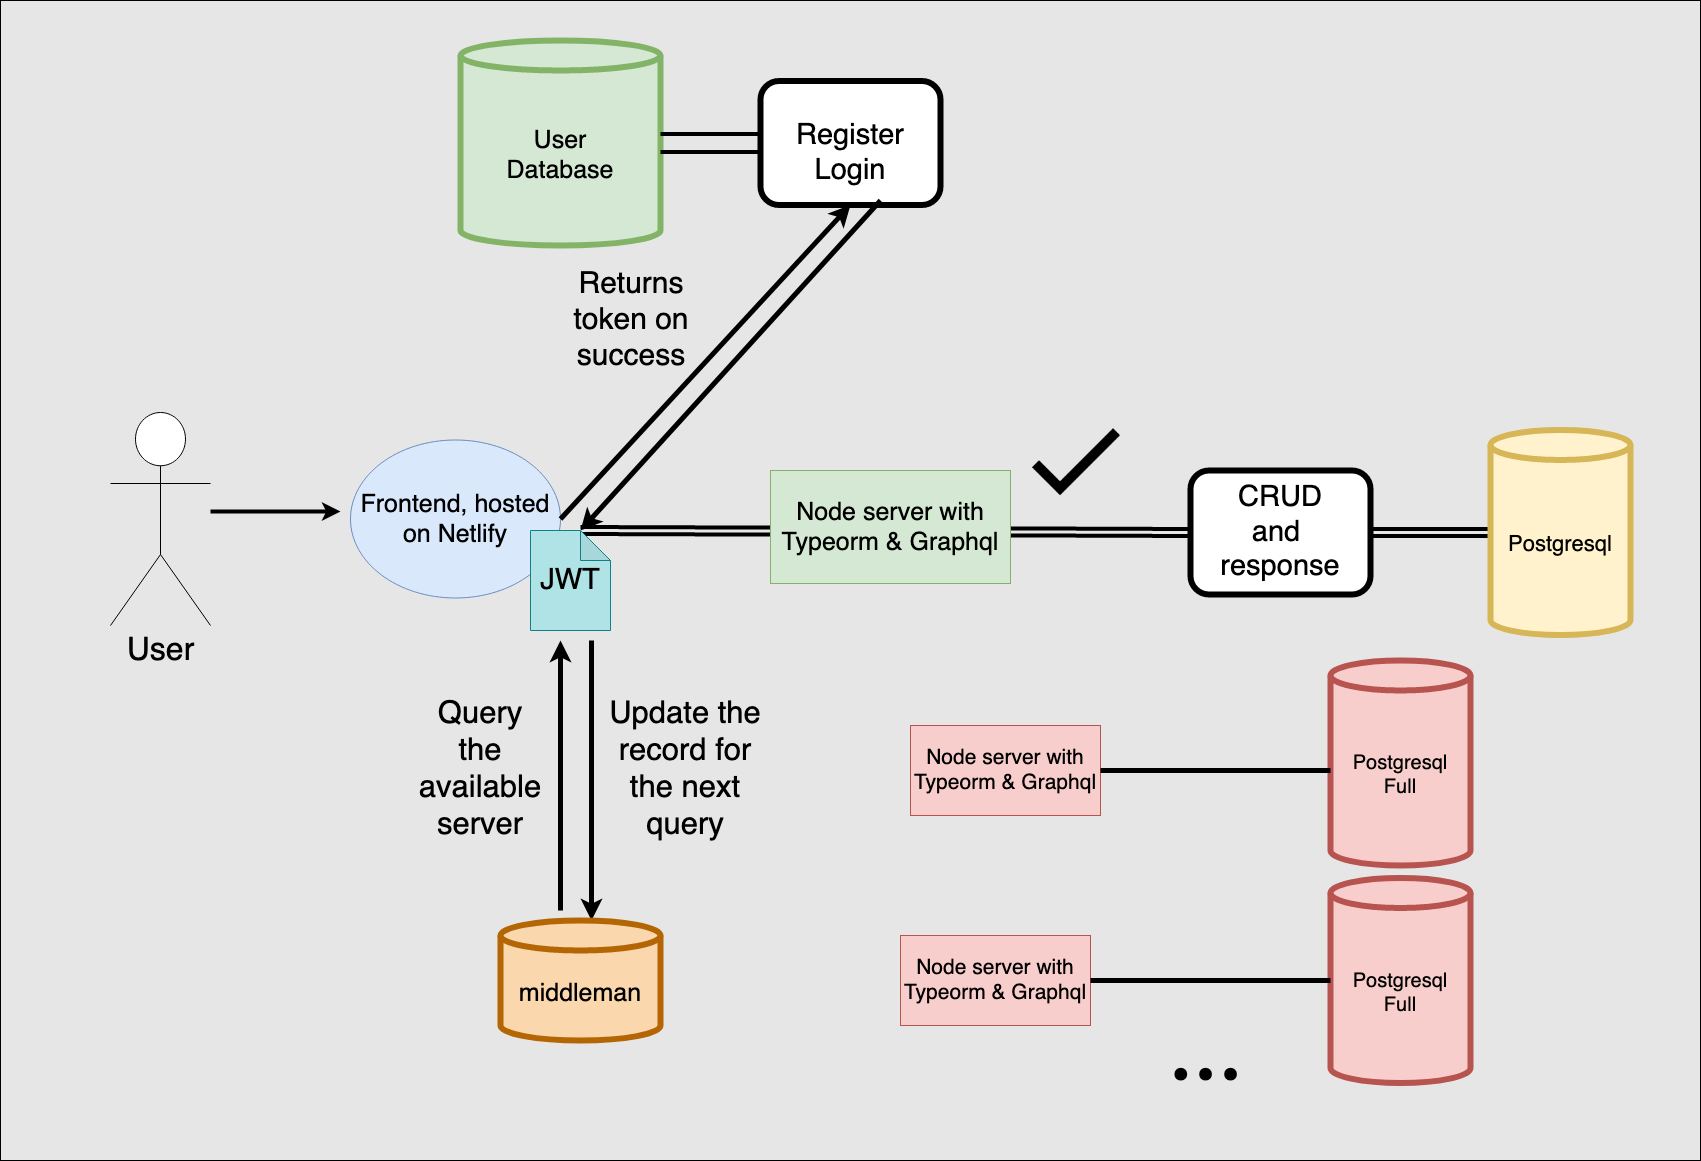

The diagram above was exported from draw.io. Its source (the exported page's mxGraphModel, read from the mxfile embedded in the PNG):
<mxGraphModel dx="2815" dy="1080" grid="1" gridSize="10" guides="1" tooltips="1" connect="1" arrows="1" fold="1" page="1" pageScale="1" pageWidth="850" pageHeight="1100" background="#E6E6E6" math="0" shadow="0">
  <root>
    <mxCell id="0" />
    <mxCell id="1" parent="0" />
    <mxCell id="K7eV-uBRpu0XQn8ZcBpj-26" value="" style="rounded=0;whiteSpace=wrap;html=1;fontSize=25;labelBackgroundColor=#D1D1D1;noLabel=1;fontColor=none;fillColor=#E6E6E6;" vertex="1" parent="1">
      <mxGeometry x="-40" y="550" width="1700" height="1160" as="geometry" />
    </mxCell>
    <mxCell id="Wk9PrIWTFOHUWH_nrVrl-3" value="&lt;div style=&quot;font-size: 32px;&quot;&gt;User&lt;/div&gt;&lt;div style=&quot;font-size: 32px;&quot;&gt;&lt;br style=&quot;font-size: 32px;&quot;&gt;&lt;/div&gt;" style="shape=umlActor;verticalLabelPosition=bottom;verticalAlign=top;html=1;outlineConnect=0;fontSize=32;" parent="1" vertex="1">
      <mxGeometry x="70" y="962" width="100" height="213" as="geometry" />
    </mxCell>
    <mxCell id="Wk9PrIWTFOHUWH_nrVrl-8" value="" style="endArrow=classic;html=1;strokeWidth=4;fontSize=17;" parent="1" edge="1">
      <mxGeometry width="50" height="50" relative="1" as="geometry">
        <mxPoint x="170" y="1061" as="sourcePoint" />
        <mxPoint x="300" y="1061" as="targetPoint" />
      </mxGeometry>
    </mxCell>
    <mxCell id="Wk9PrIWTFOHUWH_nrVrl-9" value="&lt;font style=&quot;font-size: 25px;&quot;&gt;Frontend, hosted on Netlify&lt;/font&gt;" style="ellipse;whiteSpace=wrap;html=1;fillColor=#dae8fc;strokeColor=#6c8ebf;fontSize=25;" parent="1" vertex="1">
      <mxGeometry x="310" y="989.5" width="210" height="158" as="geometry" />
    </mxCell>
    <mxCell id="w3pNeeiGLuZ11ZeNBHqW-12" value="&lt;div&gt;&lt;font style=&quot;font-size: 29px&quot;&gt;CRUD&lt;/font&gt;&lt;/div&gt;&lt;div&gt;&lt;font style=&quot;font-size: 29px&quot;&gt;and&amp;nbsp; response &lt;br&gt;&lt;/font&gt;&lt;/div&gt;" style="rounded=1;whiteSpace=wrap;html=1;strokeWidth=6;" parent="1" vertex="1">
      <mxGeometry x="1150" y="1020" width="180" height="124" as="geometry" />
    </mxCell>
    <mxCell id="w3pNeeiGLuZ11ZeNBHqW-13" value="" style="endArrow=none;html=1;strokeWidth=4;exitX=1;exitY=0.5;exitDx=0;exitDy=0;shape=link;" parent="1" source="w3pNeeiGLuZ11ZeNBHqW-12" target="w3pNeeiGLuZ11ZeNBHqW-14" edge="1">
      <mxGeometry width="50" height="50" relative="1" as="geometry">
        <mxPoint x="1060" y="1097.5" as="sourcePoint" />
        <mxPoint x="1320" y="887.5" as="targetPoint" />
      </mxGeometry>
    </mxCell>
    <mxCell id="w3pNeeiGLuZ11ZeNBHqW-14" value="&lt;font style=&quot;font-size: 22px;&quot;&gt;Postgresql&lt;/font&gt;" style="shape=cylinder3;whiteSpace=wrap;html=1;boundedLbl=1;backgroundOutline=1;size=15;strokeWidth=6;fillColor=#fff2cc;strokeColor=#d6b656;fontSize=22;" parent="1" vertex="1">
      <mxGeometry x="1450" y="979.5" width="140" height="205" as="geometry" />
    </mxCell>
    <mxCell id="w3pNeeiGLuZ11ZeNBHqW-18" value="Node server with Typeorm &amp;amp; Graphql" style="rounded=0;whiteSpace=wrap;html=1;fillColor=#f8cecc;strokeColor=#b85450;fontSize=21;" parent="1" vertex="1">
      <mxGeometry x="860" y="1485" width="190" height="90" as="geometry" />
    </mxCell>
    <mxCell id="w3pNeeiGLuZ11ZeNBHqW-20" value="" style="endArrow=none;html=1;strokeWidth=4;exitX=0;exitY=0;exitDx=50;exitDy=0;entryX=0;entryY=0.5;entryDx=0;entryDy=0;shape=link;exitPerimeter=0;" parent="1" source="K7eV-uBRpu0XQn8ZcBpj-12" target="w3pNeeiGLuZ11ZeNBHqW-12" edge="1">
      <mxGeometry width="50" height="50" relative="1" as="geometry">
        <mxPoint x="1178" y="944.5" as="sourcePoint" />
        <mxPoint x="1540" y="1187.5" as="targetPoint" />
      </mxGeometry>
    </mxCell>
    <mxCell id="w3pNeeiGLuZ11ZeNBHqW-22" value="&lt;font style=&quot;font-size: 100px&quot; face=&quot;Comic Sans MS&quot;&gt;...&lt;/font&gt;" style="text;html=1;strokeColor=none;fillColor=none;align=center;verticalAlign=middle;whiteSpace=wrap;rounded=0;fontSize=21;" parent="1" vertex="1">
      <mxGeometry x="1040" y="1550" width="250" height="70" as="geometry" />
    </mxCell>
    <mxCell id="w3pNeeiGLuZ11ZeNBHqW-25" value="" style="endArrow=classic;html=1;fontSize=25;strokeWidth=5;" parent="1" edge="1">
      <mxGeometry width="50" height="50" relative="1" as="geometry">
        <mxPoint x="551" y="1190" as="sourcePoint" />
        <mxPoint x="551" y="1470" as="targetPoint" />
      </mxGeometry>
    </mxCell>
    <mxCell id="w3pNeeiGLuZ11ZeNBHqW-26" value="" style="endArrow=classic;html=1;fontSize=25;strokeWidth=5;" parent="1" edge="1">
      <mxGeometry width="50" height="50" relative="1" as="geometry">
        <mxPoint x="520" y="1460" as="sourcePoint" />
        <mxPoint x="520" y="1190" as="targetPoint" />
      </mxGeometry>
    </mxCell>
    <mxCell id="w3pNeeiGLuZ11ZeNBHqW-27" value="&lt;div&gt;middleman&lt;/div&gt;" style="shape=cylinder3;whiteSpace=wrap;html=1;boundedLbl=1;backgroundOutline=1;size=15;fontSize=25;strokeColor=#b46504;strokeWidth=6;fillColor=#fad7ac;" parent="1" vertex="1">
      <mxGeometry x="460" y="1470" width="160" height="120" as="geometry" />
    </mxCell>
    <mxCell id="w3pNeeiGLuZ11ZeNBHqW-28" value="Update the record for the next query" style="text;html=1;strokeColor=none;fillColor=none;align=center;verticalAlign=middle;whiteSpace=wrap;rounded=0;fontSize=31;" parent="1" vertex="1">
      <mxGeometry x="560" y="1310" width="170" height="20" as="geometry" />
    </mxCell>
    <mxCell id="w3pNeeiGLuZ11ZeNBHqW-32" value="&lt;div&gt;&lt;font style=&quot;font-size: 20px&quot;&gt;Postgresql&lt;/font&gt;&lt;/div&gt;&lt;div&gt;&lt;font style=&quot;font-size: 20px&quot;&gt;Full&lt;br&gt;&lt;/font&gt;&lt;/div&gt;" style="shape=cylinder3;whiteSpace=wrap;html=1;boundedLbl=1;backgroundOutline=1;size=15;strokeWidth=6;fillColor=#f8cecc;strokeColor=#b85450;" parent="1" vertex="1">
      <mxGeometry x="1290" y="1427.5" width="140" height="205" as="geometry" />
    </mxCell>
    <mxCell id="w3pNeeiGLuZ11ZeNBHqW-33" value="" style="endArrow=none;html=1;fontSize=25;strokeWidth=5;exitX=1;exitY=0.5;exitDx=0;exitDy=0;entryX=0;entryY=0.5;entryDx=0;entryDy=0;entryPerimeter=0;" parent="1" source="w3pNeeiGLuZ11ZeNBHqW-18" target="w3pNeeiGLuZ11ZeNBHqW-32" edge="1">
      <mxGeometry width="50" height="50" relative="1" as="geometry">
        <mxPoint x="940" y="1127.5" as="sourcePoint" />
        <mxPoint x="990" y="1077.5" as="targetPoint" />
      </mxGeometry>
    </mxCell>
    <mxCell id="w3pNeeiGLuZ11ZeNBHqW-35" value="Query the available server" style="text;html=1;strokeColor=none;fillColor=none;align=center;verticalAlign=middle;whiteSpace=wrap;rounded=0;fontSize=31;strokeWidth=6;" parent="1" vertex="1">
      <mxGeometry x="420" y="1310" width="40" height="20" as="geometry" />
    </mxCell>
    <mxCell id="K7eV-uBRpu0XQn8ZcBpj-7" value="" style="endArrow=classic;html=1;fontSize=25;strokeWidth=5;exitX=1;exitY=0.5;exitDx=0;exitDy=0;entryX=0.5;entryY=1;entryDx=0;entryDy=0;" edge="1" parent="1" source="Wk9PrIWTFOHUWH_nrVrl-9" target="K7eV-uBRpu0XQn8ZcBpj-9">
      <mxGeometry width="50" height="50" relative="1" as="geometry">
        <mxPoint x="690" y="1170" as="sourcePoint" />
        <mxPoint x="810" y="790" as="targetPoint" />
      </mxGeometry>
    </mxCell>
    <mxCell id="K7eV-uBRpu0XQn8ZcBpj-8" value="&lt;p style=&quot;line-height: 130%; font-size: 25px;&quot;&gt;&lt;/p&gt;&lt;div style=&quot;font-size: 25px;&quot;&gt;&lt;font style=&quot;font-size: 25px;&quot;&gt;User&lt;/font&gt;&lt;/div&gt;&lt;div style=&quot;font-size: 25px;&quot;&gt;&lt;font style=&quot;font-size: 25px;&quot;&gt;Database&lt;/font&gt;&lt;/div&gt;&lt;p style=&quot;font-size: 25px;&quot;&gt;&lt;/p&gt;" style="shape=cylinder3;whiteSpace=wrap;html=1;boundedLbl=1;backgroundOutline=1;size=15;strokeWidth=6;fillColor=#d5e8d4;strokeColor=#82b366;fontSize=25;" vertex="1" parent="1">
      <mxGeometry x="420" y="590" width="200" height="205" as="geometry" />
    </mxCell>
    <mxCell id="K7eV-uBRpu0XQn8ZcBpj-9" value="&lt;div&gt;&lt;br&gt;&lt;/div&gt;&lt;div&gt;&lt;font style=&quot;font-size: 29px&quot;&gt;Register&lt;/font&gt;&lt;/div&gt;&lt;div&gt;&lt;font style=&quot;font-size: 29px&quot;&gt;Login&lt;br&gt;&lt;/font&gt;&lt;/div&gt;" style="rounded=1;whiteSpace=wrap;html=1;strokeWidth=6;" vertex="1" parent="1">
      <mxGeometry x="720" y="630.5" width="180" height="124" as="geometry" />
    </mxCell>
    <mxCell id="K7eV-uBRpu0XQn8ZcBpj-10" value="" style="endArrow=none;html=1;strokeWidth=4;exitX=0;exitY=0.5;exitDx=0;exitDy=0;entryX=1;entryY=0.5;entryDx=0;entryDy=0;shape=link;entryPerimeter=0;width=15;" edge="1" parent="1" source="K7eV-uBRpu0XQn8ZcBpj-9" target="K7eV-uBRpu0XQn8ZcBpj-8">
      <mxGeometry width="50" height="50" relative="1" as="geometry">
        <mxPoint x="1188" y="954.5" as="sourcePoint" />
        <mxPoint x="1285" y="954.4999999999998" as="targetPoint" />
      </mxGeometry>
    </mxCell>
    <mxCell id="K7eV-uBRpu0XQn8ZcBpj-11" value="" style="endArrow=classic;html=1;fontSize=25;strokeWidth=5;entryX=0;entryY=0;entryDx=50;entryDy=0;entryPerimeter=0;" edge="1" parent="1" target="K7eV-uBRpu0XQn8ZcBpj-12">
      <mxGeometry width="50" height="50" relative="1" as="geometry">
        <mxPoint x="840" y="750" as="sourcePoint" />
        <mxPoint x="580" y="1130" as="targetPoint" />
      </mxGeometry>
    </mxCell>
    <mxCell id="K7eV-uBRpu0XQn8ZcBpj-12" value="&lt;font style=&quot;font-size: 29px&quot;&gt;JWT&lt;/font&gt;" style="shape=note;whiteSpace=wrap;html=1;backgroundOutline=1;darkOpacity=0.05;fontSize=25;fillColor=#b0e3e6;strokeColor=#0e8088;" vertex="1" parent="1">
      <mxGeometry x="490" y="1080" width="80" height="100" as="geometry" />
    </mxCell>
    <mxCell id="K7eV-uBRpu0XQn8ZcBpj-13" value="Returns token on success" style="text;html=1;strokeColor=none;fillColor=none;align=center;verticalAlign=middle;whiteSpace=wrap;rounded=0;fontSize=30;" vertex="1" parent="1">
      <mxGeometry x="510" y="860" width="162" height="20" as="geometry" />
    </mxCell>
    <mxCell id="K7eV-uBRpu0XQn8ZcBpj-15" value="" style="shape=image;html=1;verticalAlign=top;verticalLabelPosition=bottom;labelBackgroundColor=#ffffff;imageAspect=0;aspect=fixed;image=https://cdn1.iconfinder.com/data/icons/material-core/18/check-128.png;fontSize=30;" vertex="1" parent="1">
      <mxGeometry x="990" y="970" width="90" height="90" as="geometry" />
    </mxCell>
    <mxCell id="K7eV-uBRpu0XQn8ZcBpj-16" value="Node server with Typeorm &amp;amp; Graphql" style="rounded=0;whiteSpace=wrap;html=1;fillColor=#d5e8d4;strokeColor=#82b366;fontSize=25;" vertex="1" parent="1">
      <mxGeometry x="730" y="1020" width="240" height="113" as="geometry" />
    </mxCell>
    <mxCell id="K7eV-uBRpu0XQn8ZcBpj-20" value="Node server with Typeorm &amp;amp; Graphql" style="rounded=0;whiteSpace=wrap;html=1;fillColor=#f8cecc;strokeColor=#b85450;fontSize=21;" vertex="1" parent="1">
      <mxGeometry x="870" y="1275" width="190" height="90" as="geometry" />
    </mxCell>
    <mxCell id="K7eV-uBRpu0XQn8ZcBpj-22" value="&lt;div&gt;&lt;font style=&quot;font-size: 20px&quot;&gt;Postgresql&lt;/font&gt;&lt;/div&gt;&lt;div&gt;&lt;font style=&quot;font-size: 20px&quot;&gt;Full&lt;br&gt;&lt;/font&gt;&lt;/div&gt;" style="shape=cylinder3;whiteSpace=wrap;html=1;boundedLbl=1;backgroundOutline=1;size=15;strokeWidth=6;fillColor=#f8cecc;strokeColor=#b85450;" vertex="1" parent="1">
      <mxGeometry x="1290" y="1210" width="140" height="205" as="geometry" />
    </mxCell>
    <mxCell id="K7eV-uBRpu0XQn8ZcBpj-23" value="" style="endArrow=none;html=1;fontSize=25;strokeWidth=5;exitX=1;exitY=0.5;exitDx=0;exitDy=0;entryX=0;entryY=0.5;entryDx=0;entryDy=0;entryPerimeter=0;" edge="1" source="K7eV-uBRpu0XQn8ZcBpj-20" parent="1">
      <mxGeometry width="50" height="50" relative="1" as="geometry">
        <mxPoint x="940" y="995" as="sourcePoint" />
        <mxPoint x="1290" y="1320" as="targetPoint" />
      </mxGeometry>
    </mxCell>
  </root>
</mxGraphModel>